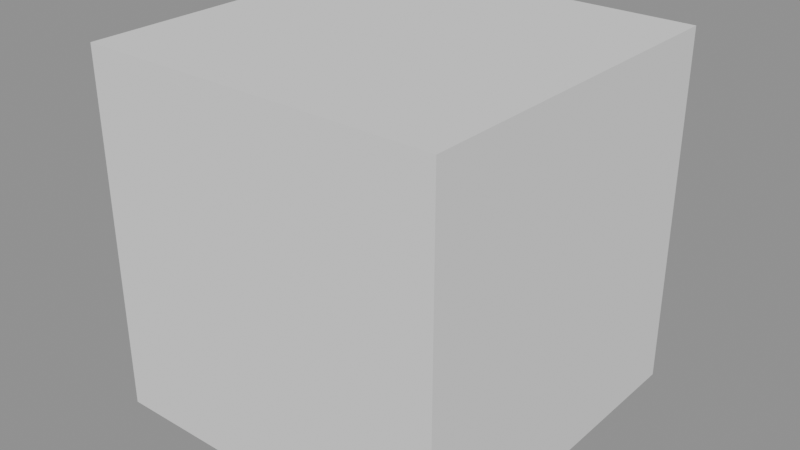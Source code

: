 # Source: output.blend  (saved by Blender 4.1.23; exported with 4.5.12 LTS)
import bpy
from mathutils import Matrix  # noqa: F401  (used for matrix-valued properties, if any)

bpy.ops.wm.read_factory_settings(use_empty=True)
scene = bpy.context.scene
scene.name = 'Scene'

# ---- meshes
me_cube = bpy.data.meshes.new('Cube')
me_cube.from_pydata([(-41.0, -41.0, -41.0), (-41.0, -41.0, 41.0), (-41.0, 41.0, -41.0), (-41.0, 41.0, 41.0), (41.0, -41.0, -41.0), (41.0, -41.0, 41.0), (41.0, 41.0, -41.0), (41.0, 41.0, 41.0)], [], [(0, 1, 3, 2), (2, 3, 7, 6), (6, 7, 5, 4), (4, 5, 1, 0), (2, 6, 4, 0), (7, 3, 1, 5)])
_uv = me_cube.uv_layers.new(name='UVMap')
_uv.uv.foreach_set('vector', [0.375, 0.0, 0.625, 0.0, 0.625, 0.25, 0.375, 0.25, 0.375, 0.25, 0.625, 0.25, 0.625, 0.5, 0.375, 0.5, 0.375, 0.5, 0.625, 0.5, 0.625, 0.75, 0.375, 0.75, 0.375, 0.75, 0.625, 0.75, 0.625, 1.0, 0.375, 1.0, 0.125, 0.5, 0.375, 0.5, 0.375, 0.75, 0.125, 0.75, 0.625, 0.5, 0.875, 0.5, 0.875, 0.75, 0.625, 0.75])
me_cube.update()

# ---- objects
ob_cube = bpy.data.objects.new('Cube', me_cube)

# ---- transforms, parenting, visibility, modifiers, constraints
ob_cube.location = (0.0, 0.0, 0.0)

# ---- collection membership
scene.collection.objects.link(ob_cube)

# ---- scene / render settings (as saved in the file)
scene.frame_start = 1; scene.frame_end = 250; scene.frame_set(1)
scene.render.engine = 'BLENDER_EEVEE_NEXT'
scene.cycles.sampling_pattern = 'TABULATED_SOBOL'
scene.eevee.ray_tracing_options.trace_max_roughness = 0.0
bpy.context.view_layer.update()

# ---- added for rendering (the .blend has no active camera and no usable light): camera, sun + grey world if the file has none
cam_auto = bpy.data.cameras.new('AutoCamera')
cam_auto.lens = 50.0
cam_auto.sensor_width = 36.0
cam_auto.clip_end = 2306.2
ob_auto_camera = bpy.data.objects.new('AutoCamera', cam_auto)
scene.collection.objects.link(ob_auto_camera)
ob_auto_camera.location = (131.408, -157.69, 105.126)
ob_auto_camera.rotation_euler = (1.09748, -7.21219e-08, 0.694738)
scene.camera = ob_auto_camera
light_auto_sun = bpy.data.lights.new('AutoSun', 'SUN')
light_auto_sun.energy = 3.0
light_auto_sun.angle = 0.0523599
ob_auto_sun = bpy.data.objects.new('AutoSun', light_auto_sun)
scene.collection.objects.link(ob_auto_sun)
ob_auto_sun.rotation_euler = (0.872665, 0.174533, 0.523599)
if scene.world is None:
    world_auto = bpy.data.worlds.new('AutoWorld')
    world_auto.color = (0.3, 0.3, 0.3)
    scene.world = world_auto
bpy.context.view_layer.update()
